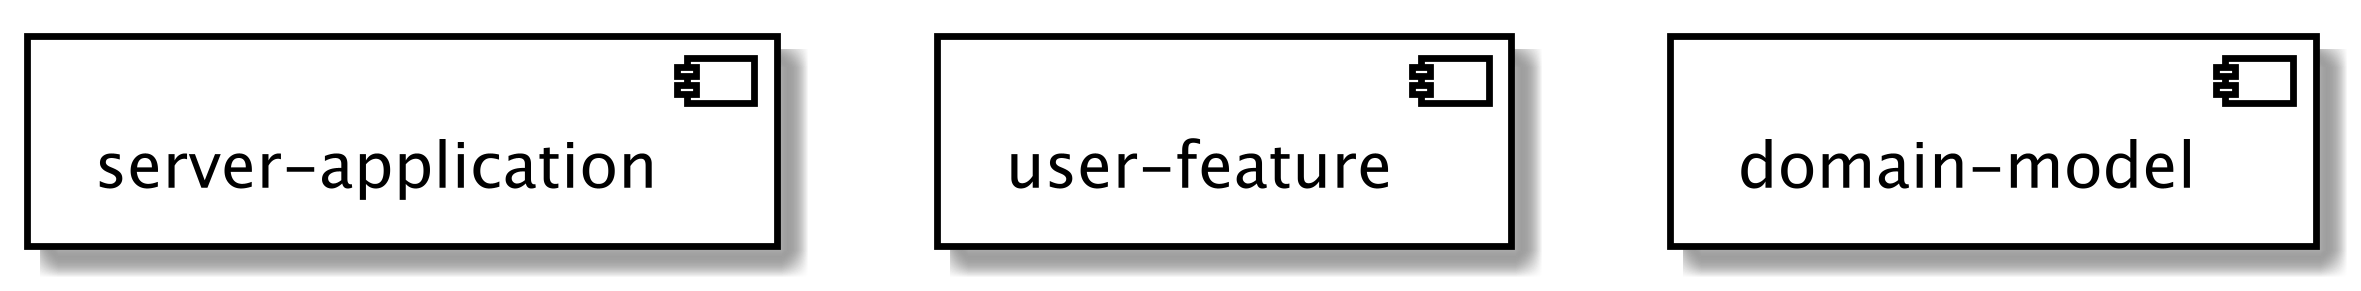

The diagram above was rendered by PlantUML. Its source (embedded in the PNG):
@startuml
scale 2400 width
skinparam monochrome true
skinparam backgroundcolor transparent
skinparam componentStyle uml2
skinparam component {
    BackgroundColor white
    BorderColor Black
	ArrowColor Black
}

[server-application]

[user-feature]

[domain-model]

[server-application]-[hidden]>[user-feature]
[user-feature]-[hidden]>[domain-model]
@enduml